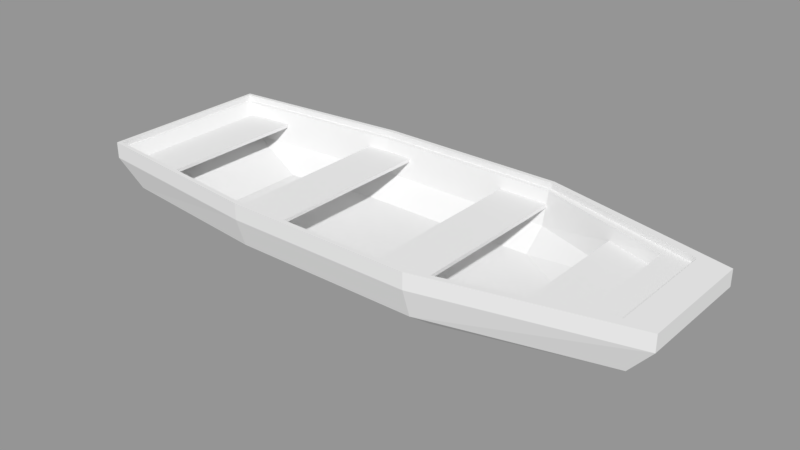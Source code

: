 # Source: Boat2.blend  (saved by Blender 2.79.0; exported with 4.5.12 LTS)
import bpy
from mathutils import Matrix  # noqa: F401  (used for matrix-valued properties, if any)

bpy.ops.wm.read_factory_settings(use_empty=True)
scene = bpy.context.scene
scene.name = 'Scene'

# ---- collections
col_collection_1 = bpy.data.collections.new('Collection 1'); scene.collection.children.link(col_collection_1)

# ---- meshes
me_plane_021 = bpy.data.meshes.new('Plane.021')
me_plane_021.from_pydata([(-0.2841, -0.3771, 0.1057), (0.3784, -0.3771, 0.1057), (-0.2841, 0.3771, 0.1057), (0.3784, 0.3771, 0.1057), (-0.945, -0.3104, 0.1057), (-0.945, 0.3103, 0.1057), (1.057, -0.2126, 0.1057), (1.057, 0.2125, 0.1057), (-0.2841, 0.3771, 0.06901), (-0.2841, -0.3771, 0.06901), (0.3784, -0.3771, 0.06901), (0.3784, 0.3771, 0.06901), (-0.945, 0.3103, 0.06901), (-0.945, -0.3104, 0.06901), (1.057, -0.2126, 0.06901), (1.057, 0.2125, 0.06901), (-0.2841, 0.3458, -0.03004), (-0.2841, -0.3458, -0.03004), (0.3784, -0.3458, -0.03004), (0.3784, 0.3458, -0.03004), (-0.8623, 0.2846, -0.03004), (-0.8623, -0.2846, -0.03004), (0.9738, -0.1949, -0.03004), (0.9738, 0.1949, -0.03004), (-0.2841, 0.2552, -0.09684), (-0.2841, -0.2552, -0.09684), (0.3784, -0.2552, -0.09684), (0.3784, 0.2552, -0.09684), (-0.623, 0.21, -0.09684), (-0.623, -0.2101, -0.09684), (0.7322, -0.1439, -0.09684), (0.7322, 0.1438, -0.09684), (-0.2841, 0.3461, 0.1057), (-0.2841, -0.3461, 0.1057), (0.3784, -0.3461, 0.1057), (0.3784, 0.3461, 0.1057), (-0.9242, 0.2848, 0.1057), (-0.9242, -0.2849, 0.1057), (0.8523, -0.1951, 0.1057), (0.8523, 0.1951, 0.1057), (-0.2841, 0.3204, -0.0088), (-0.2841, -0.3204, -0.0088), (0.3784, -0.3204, -0.0088), (0.3784, 0.3204, -0.0088), (-0.8517, 0.2637, -0.0088), (-0.8517, -0.2637, -0.0088), (0.7791, -0.1806, -0.0088), (0.7791, 0.1806, -0.0088), (-0.2841, 0.2366, -0.07727), (-0.2841, -0.2367, -0.07727), (0.3784, -0.2367, -0.07727), (0.3784, 0.2366, -0.07727), (-0.6157, 0.1948, -0.07727), (-0.6157, -0.1948, -0.07727), (0.5409, -0.1334, -0.07727), (0.5409, 0.1334, -0.07727), (0.2014, -0.3452, 0.05048), (0.3796, -0.3452, 0.05048), (0.2014, 0.3451, 0.05048), (0.3796, 0.3451, 0.05048), (0.2014, 0.3451, 0.06239), (0.2014, -0.3452, 0.06239), (0.3796, -0.3452, 0.06239), (0.3796, 0.3451, 0.06239), (-0.3579, -0.3457, 0.05048), (-0.1797, -0.3457, 0.05048), (-0.3579, 0.3457, 0.05048), (-0.1797, 0.3457, 0.05048), (-0.3579, 0.3457, 0.06239), (-0.3579, -0.3457, 0.06239), (-0.1797, -0.3457, 0.06239), (-0.1797, 0.3457, 0.06239), (0.6582, -0.2552, 0.05048), (0.8364, -0.2552, 0.05048), (0.6582, 0.2551, 0.05048), (0.8364, 0.2551, 0.05048), (0.6582, 0.2551, 0.06239), (0.6582, -0.2552, 0.06239), (0.8364, -0.2552, 0.06239), (0.8364, 0.2551, 0.06239), (-0.9043, -0.3065, 0.05048), (-0.7261, -0.3065, 0.05048), (-0.9043, 0.3064, 0.05048), (-0.7261, 0.3064, 0.05048), (-0.9043, 0.3064, 0.06239), (-0.9043, -0.3065, 0.06239), (-0.7261, -0.3065, 0.06239), (-0.7261, 0.3064, 0.06239), (0.3784, -0.3616, 0.1057), (0.9548, -0.2038, 0.1057), (0.9548, 0.2038, 0.1057), (-0.2841, -0.3616, 0.1057), (-0.9346, -0.2976, 0.1057), (-0.2841, 0.3616, 0.1057), (0.3784, 0.3616, 0.1057), (-0.9346, 0.2976, 0.1057), (0.3784, -0.3616, 0.1261), (0.3784, -0.3771, 0.1261), (-0.2841, -0.3771, 0.1261), (0.3784, 0.3771, 0.1261), (-0.2841, 0.3771, 0.1261), (-0.945, 0.3103, 0.1261), (-0.945, -0.3104, 0.1261), (1.057, -0.2126, 0.1261), (1.057, 0.2125, 0.1261), (-0.9346, -0.2976, 0.1261), (0.3784, 0.3616, 0.1261), (0.9548, -0.2038, 0.1261), (0.9548, 0.2038, 0.1261), (-0.2841, -0.3616, 0.1261), (-0.2841, 0.3616, 0.1261), (-0.9346, 0.2976, 0.1261)], [], [(92, 91, 33, 37), (89, 90, 39, 38), (88, 89, 38, 34), (11, 15, 23, 19), (10, 9, 17, 18), (8, 11, 19, 16), (1, 10, 14, 6), (6, 14, 15, 7), (4, 13, 9, 0), (3, 11, 8, 2), (0, 9, 10, 1), (7, 15, 11, 3), (2, 8, 12, 5), (5, 12, 13, 4), (16, 19, 27, 24), (17, 21, 29, 25), (23, 22, 30, 31), (12, 8, 16, 20), (13, 12, 20, 21), (14, 10, 18, 22), (15, 14, 22, 23), (9, 13, 21, 17), (25, 24, 27, 26), (25, 29, 28, 24), (27, 31, 30, 26), (18, 17, 25, 26), (19, 23, 31, 27), (20, 16, 24, 28), (21, 20, 28, 29), (22, 18, 26, 30), (36, 37, 45, 44), (32, 36, 44, 40), (39, 35, 43, 47), (94, 93, 32, 35), (91, 88, 34, 33), (90, 94, 35, 39), (93, 95, 36, 32), (95, 92, 37, 36), (47, 43, 51, 55), (41, 42, 50, 49), (43, 40, 48, 51), (34, 38, 46, 42), (38, 39, 47, 46), (37, 33, 41, 45), (35, 32, 40, 43), (33, 34, 42, 41), (49, 50, 51, 48), (49, 48, 52, 53), (51, 50, 54, 55), (40, 44, 52, 48), (44, 45, 53, 52), (42, 46, 54, 50), (46, 47, 55, 54), (45, 41, 49, 53), (56, 58, 59, 57), (61, 62, 63, 60), (59, 58, 60, 63), (56, 57, 62, 61), (57, 59, 63, 62), (58, 56, 61, 60), (64, 66, 67, 65), (69, 70, 71, 68), (67, 66, 68, 71), (64, 65, 70, 69), (65, 67, 71, 70), (66, 64, 69, 68), (72, 74, 75, 73), (77, 78, 79, 76), (75, 74, 76, 79), (72, 73, 78, 77), (73, 75, 79, 78), (74, 72, 77, 76), (80, 82, 83, 81), (85, 86, 87, 84), (83, 82, 84, 87), (80, 81, 86, 85), (81, 83, 87, 86), (82, 80, 85, 84), (90, 89, 107, 108), (6, 7, 104, 103), (89, 88, 96, 107), (2, 5, 101, 100), (93, 94, 106, 110), (4, 0, 98, 102), (88, 91, 109, 96), (5, 4, 102, 101), (101, 102, 105, 111), (100, 101, 111, 110), (104, 99, 106, 108), (98, 97, 96, 109), (99, 100, 110, 106), (97, 103, 107, 96), (103, 104, 108, 107), (102, 98, 109, 105), (7, 3, 99, 104), (91, 92, 105, 109), (0, 1, 97, 98), (92, 95, 111, 105), (1, 6, 103, 97), (95, 93, 110, 111), (3, 2, 100, 99), (94, 90, 108, 106)])
_uv = me_plane_021.uv_layers.new(name='UVMap')
_uv.uv.foreach_set('vector', [0.3494, 0.03003, 0.3682, 0.02801, 0.3682, 0.02846, 0.3497, 0.03039, 0.4065, 0.03592, 0.4065, 0.04771, 0.4036, 0.04746, 0.4036, 0.03617, 0.3893, 0.02819, 0.4056, 0.0338, 0.4026, 0.03387, 0.3892, 0.02863, 0.4484, 0.04342, 0.4686, 0.0444, 0.4662, 0.04739, 0.4485, 0.04639, 0.4297, 0.1455, 0.4108, 0.1451, 0.4108, 0.1421, 0.4298, 0.1425, 0.4295, 0.04374, 0.4484, 0.04342, 0.4485, 0.04639, 0.4296, 0.04675, 0.4297, 0.1466, 0.4297, 0.1455, 0.4499, 0.1445, 0.45, 0.1456, 0.4614, 0.04049, 0.4603, 0.04049, 0.4603, 0.02819, 0.4614, 0.02819, 0.3915, 0.1452, 0.3916, 0.1442, 0.4108, 0.1451, 0.4107, 0.1462, 0.4485, 0.04237, 0.4484, 0.04342, 0.4295, 0.04374, 0.4295, 0.04268, 0.4107, 0.1462, 0.4108, 0.1451, 0.4297, 0.1455, 0.4297, 0.1466, 0.4686, 0.04334, 0.4686, 0.0444, 0.4484, 0.04342, 0.4485, 0.04237, 0.4295, 0.04268, 0.4295, 0.04374, 0.4102, 0.04466, 0.4102, 0.04359, 0.4457, 0.09802, 0.4457, 0.09908, 0.4277, 0.09908, 0.4277, 0.09802, 0.4296, 0.04675, 0.4485, 0.04639, 0.4488, 0.04958, 0.4296, 0.05002, 0.4108, 0.1421, 0.394, 0.1413, 0.4009, 0.1381, 0.4108, 0.1389, 0.4566, 0.0287, 0.4566, 0.03998, 0.4493, 0.0385, 0.4493, 0.03018, 0.4102, 0.04466, 0.4295, 0.04374, 0.4296, 0.04675, 0.4127, 0.04762, 0.4277, 0.09908, 0.4457, 0.09908, 0.4449, 0.1028, 0.4285, 0.1028, 0.4499, 0.1445, 0.4297, 0.1455, 0.4298, 0.1425, 0.4475, 0.1415, 0.4603, 0.02819, 0.4603, 0.04049, 0.4566, 0.03998, 0.4566, 0.0287, 0.4108, 0.1451, 0.3916, 0.1442, 0.394, 0.1413, 0.4108, 0.1421, 0.4199, 0.04172, 0.4199, 0.02696, 0.4391, 0.02696, 0.4391, 0.04172, 0.4199, 0.04172, 0.4101, 0.04042, 0.4101, 0.02826, 0.4199, 0.02696, 0.4391, 0.02696, 0.4493, 0.03018, 0.4493, 0.0385, 0.4391, 0.04172, 0.4298, 0.1425, 0.4108, 0.1421, 0.4108, 0.1389, 0.43, 0.1393, 0.4485, 0.04639, 0.4662, 0.04739, 0.4595, 0.05078, 0.4488, 0.04958, 0.4127, 0.04762, 0.4296, 0.04675, 0.4296, 0.05002, 0.4196, 0.05078, 0.4285, 0.1028, 0.4449, 0.1028, 0.4428, 0.11, 0.4306, 0.11, 0.4475, 0.1415, 0.4298, 0.1425, 0.43, 0.1393, 0.4408, 0.1381, 0.348, 0.05005, 0.348, 0.03357, 0.3519, 0.03419, 0.3519, 0.04944, 0.3682, 0.05517, 0.3497, 0.05324, 0.3521, 0.05006, 0.3685, 0.05179, 0.4026, 0.04976, 0.3892, 0.055, 0.3882, 0.05176, 0.3996, 0.04721, 0.3878, 0.05563, 0.3686, 0.05563, 0.3686, 0.05518, 0.3878, 0.05518, 0.3686, 0.028, 0.3878, 0.028, 0.3878, 0.02844, 0.3686, 0.02844, 0.4056, 0.04982, 0.3893, 0.05544, 0.3892, 0.055, 0.4026, 0.04976, 0.3682, 0.05562, 0.3494, 0.0536, 0.3497, 0.05324, 0.3682, 0.05517, 0.3477, 0.05042, 0.3477, 0.03321, 0.348, 0.03357, 0.348, 0.05005, 0.3996, 0.04721, 0.3882, 0.05176, 0.3878, 0.04866, 0.3925, 0.04567, 0.3686, 0.03184, 0.3878, 0.03184, 0.3878, 0.03497, 0.3686, 0.03497, 0.3878, 0.05179, 0.3686, 0.05179, 0.3686, 0.04866, 0.3878, 0.04866, 0.3892, 0.02863, 0.4026, 0.03387, 0.3996, 0.03641, 0.3882, 0.03187, 0.4036, 0.03617, 0.4036, 0.04746, 0.3996, 0.04704, 0.3996, 0.03659, 0.3497, 0.03039, 0.3682, 0.02846, 0.3685, 0.03184, 0.3521, 0.03357, 0.3878, 0.05518, 0.3686, 0.05518, 0.3686, 0.05179, 0.3878, 0.05179, 0.3686, 0.02844, 0.3878, 0.02844, 0.3878, 0.03184, 0.3686, 0.03184, 0.3686, 0.03497, 0.3878, 0.03497, 0.3878, 0.04866, 0.3686, 0.04866, 0.3686, 0.03497, 0.3686, 0.04866, 0.359, 0.04745, 0.359, 0.03618, 0.3878, 0.04866, 0.3878, 0.03497, 0.3925, 0.03796, 0.3925, 0.04567, 0.3685, 0.05179, 0.3521, 0.05006, 0.359, 0.04745, 0.3686, 0.04866, 0.3519, 0.04944, 0.3519, 0.03419, 0.359, 0.03618, 0.359, 0.04745, 0.3882, 0.03187, 0.3996, 0.03641, 0.3925, 0.03796, 0.3878, 0.03497, 0.3996, 0.03659, 0.3996, 0.04704, 0.3925, 0.04567, 0.3925, 0.03796, 0.3521, 0.03357, 0.3685, 0.03184, 0.3686, 0.03497, 0.359, 0.03618, 0.5982, 0.07337, 0.5982, 0.04711, 0.605, 0.04711, 0.605, 0.07337, 0.5982, 0.0204, 0.605, 0.0204, 0.605, 0.04666, 0.5982, 0.04666, 0.605, 0.04711, 0.5982, 0.04711, 0.5982, 0.04666, 0.605, 0.04666, 0.5982, 0.01995, 0.605, 0.01995, 0.605, 0.0204, 0.5982, 0.0204, 0.6309, 0.04712, 0.605, 0.04711, 0.605, 0.04666, 0.6309, 0.04666, 0.5982, 0.04711, 0.5722, 0.04711, 0.5722, 0.04665, 0.5982, 0.04666, 0.5394, 0.07345, 0.5394, 0.04715, 0.5462, 0.04715, 0.5462, 0.07345, 0.5394, 0.0204, 0.5462, 0.0204, 0.5462, 0.0467, 0.5394, 0.0467, 0.5462, 0.04715, 0.5394, 0.04715, 0.5394, 0.0467, 0.5462, 0.0467, 0.5394, 0.01995, 0.5462, 0.01995, 0.5462, 0.0204, 0.5394, 0.0204, 0.5722, 0.04716, 0.5462, 0.04715, 0.5462, 0.0467, 0.5722, 0.0467, 0.5394, 0.04715, 0.5135, 0.04715, 0.5135, 0.04669, 0.5394, 0.0467, 0.5135, 0.09292, 0.5329, 0.09292, 0.5329, 0.0997, 0.5135, 0.09969, 0.5527, 0.09293, 0.5527, 0.0997, 0.5333, 0.0997, 0.5333, 0.09292, 0.5329, 0.0997, 0.5329, 0.09292, 0.5333, 0.09292, 0.5333, 0.0997, 0.5532, 0.09293, 0.5532, 0.0997, 0.5527, 0.0997, 0.5527, 0.09293, 0.5329, 0.1191, 0.5329, 0.0997, 0.5333, 0.0997, 0.5333, 0.1191, 0.5329, 0.09292, 0.5329, 0.07352, 0.5333, 0.07352, 0.5333, 0.09292, 0.5722, 0.09675, 0.5955, 0.09675, 0.5955, 0.1035, 0.5722, 0.1035, 0.6193, 0.09675, 0.6193, 0.1035, 0.596, 0.1035, 0.596, 0.09675, 0.5955, 0.1035, 0.5955, 0.09675, 0.596, 0.09675, 0.596, 0.1035, 0.6197, 0.09675, 0.6197, 0.1035, 0.6193, 0.1035, 0.6193, 0.09675, 0.5955, 0.1268, 0.5955, 0.1035, 0.596, 0.1035, 0.596, 0.1268, 0.5955, 0.09675, 0.5955, 0.07344, 0.596, 0.07344, 0.596, 0.09675, 0.4065, 0.04771, 0.4065, 0.03592, 0.4071, 0.03592, 0.4071, 0.04771, 0.4614, 0.04049, 0.4614, 0.02819, 0.462, 0.02819, 0.462, 0.04049, 0.4056, 0.0338, 0.3893, 0.02819, 0.3894, 0.02763, 0.4058, 0.03325, 0.4295, 0.04268, 0.4102, 0.04359, 0.4101, 0.043, 0.4295, 0.04209, 0.3686, 0.05563, 0.3878, 0.05563, 0.3878, 0.05622, 0.3686, 0.05622, 0.3915, 0.1452, 0.4107, 0.1462, 0.4107, 0.1468, 0.3915, 0.1458, 0.3878, 0.028, 0.3686, 0.028, 0.3686, 0.0274, 0.3878, 0.0274, 0.4457, 0.09802, 0.4277, 0.09802, 0.4277, 0.09743, 0.4457, 0.09743, 0.5875, 0.157, 0.5875, 0.1391, 0.5878, 0.1394, 0.5878, 0.1567, 0.6089, 0.1629, 0.5898, 0.1608, 0.5901, 0.1604, 0.6089, 0.1624, 0.6495, 0.1567, 0.6302, 0.1627, 0.6302, 0.1622, 0.6465, 0.1566, 0.6093, 0.1332, 0.6285, 0.1332, 0.6285, 0.1336, 0.6093, 0.1336, 0.6285, 0.1629, 0.6093, 0.1629, 0.6093, 0.1625, 0.6285, 0.1625, 0.6302, 0.1334, 0.6495, 0.1394, 0.6465, 0.1395, 0.6302, 0.1339, 0.6508, 0.1419, 0.6508, 0.1542, 0.6478, 0.154, 0.6478, 0.1422, 0.5898, 0.1353, 0.6089, 0.1332, 0.6089, 0.1337, 0.5901, 0.1357, 0.4686, 0.04334, 0.4485, 0.04237, 0.4485, 0.04178, 0.4687, 0.04275, 0.3682, 0.02801, 0.3494, 0.03003, 0.3494, 0.02944, 0.3682, 0.02742, 0.4107, 0.1462, 0.4297, 0.1466, 0.4297, 0.1472, 0.4107, 0.1468, 0.3477, 0.03321, 0.3477, 0.05042, 0.3471, 0.05042, 0.3471, 0.03321, 0.4297, 0.1466, 0.45, 0.1456, 0.45, 0.1462, 0.4297, 0.1472, 0.3494, 0.0536, 0.3682, 0.05562, 0.3682, 0.05621, 0.3494, 0.05419, 0.4485, 0.04237, 0.4295, 0.04268, 0.4295, 0.04209, 0.4485, 0.04178, 0.3893, 0.05544, 0.4056, 0.04982, 0.4058, 0.05038, 0.3894, 0.056])
me_plane_021.use_remesh_preserve_volume = False
me_plane_021.use_remesh_preserve_attributes = False
me_plane_021.use_mirror_vertex_groups = False
me_plane_021.update()

# ---- objects
ob_boat2 = bpy.data.objects.new('Boat2', me_plane_021)

# ---- transforms, parenting, visibility, modifiers, constraints
ob_boat2.location = (0.0, 0.0, 0.0)
ob_boat2.lineart.crease_threshold = 0.0

# ---- collection membership
col_collection_1.objects.link(ob_boat2)

# ---- scene / render settings (as saved in the file)
scene.frame_start = 1; scene.frame_end = 250; scene.frame_set(1)
scene.render.engine = 'CYCLES'
scene.render.dither_intensity = 0.0
scene.cycles.samples = 300
scene.cycles.sampling_pattern = 'TABULATED_SOBOL'
scene.cycles.use_adaptive_sampling = False
scene.cycles.use_light_tree = False
scene.cycles.blur_glossy = 0.0
scene.cycles.sample_clamp_direct = 4.0
scene.cycles.sample_clamp_indirect = 4.0
scene.view_settings.view_transform = 'Standard'
bpy.context.view_layer.update()

# ---- added for rendering (the .blend has no active camera and no usable light): camera, sun + grey world if the file has none
cam_auto = bpy.data.cameras.new('AutoCamera')
cam_auto.lens = 50.0
cam_auto.sensor_width = 36.0
cam_auto.clip_end = 1000.0
ob_auto_camera = bpy.data.objects.new('AutoCamera', cam_auto)
scene.collection.objects.link(ob_auto_camera)
ob_auto_camera.location = (2.04649, -2.38843, 1.60692)
ob_auto_camera.rotation_euler = (1.09748, -7.21219e-08, 0.694738)
scene.camera = ob_auto_camera
light_auto_sun = bpy.data.lights.new('AutoSun', 'SUN')
light_auto_sun.energy = 3.0
light_auto_sun.angle = 0.0523599
ob_auto_sun = bpy.data.objects.new('AutoSun', light_auto_sun)
scene.collection.objects.link(ob_auto_sun)
ob_auto_sun.rotation_euler = (0.872665, 0.174533, 0.523599)
if scene.world is None:
    world_auto = bpy.data.worlds.new('AutoWorld')
    world_auto.color = (0.3, 0.3, 0.3)
    scene.world = world_auto
bpy.context.view_layer.update()

